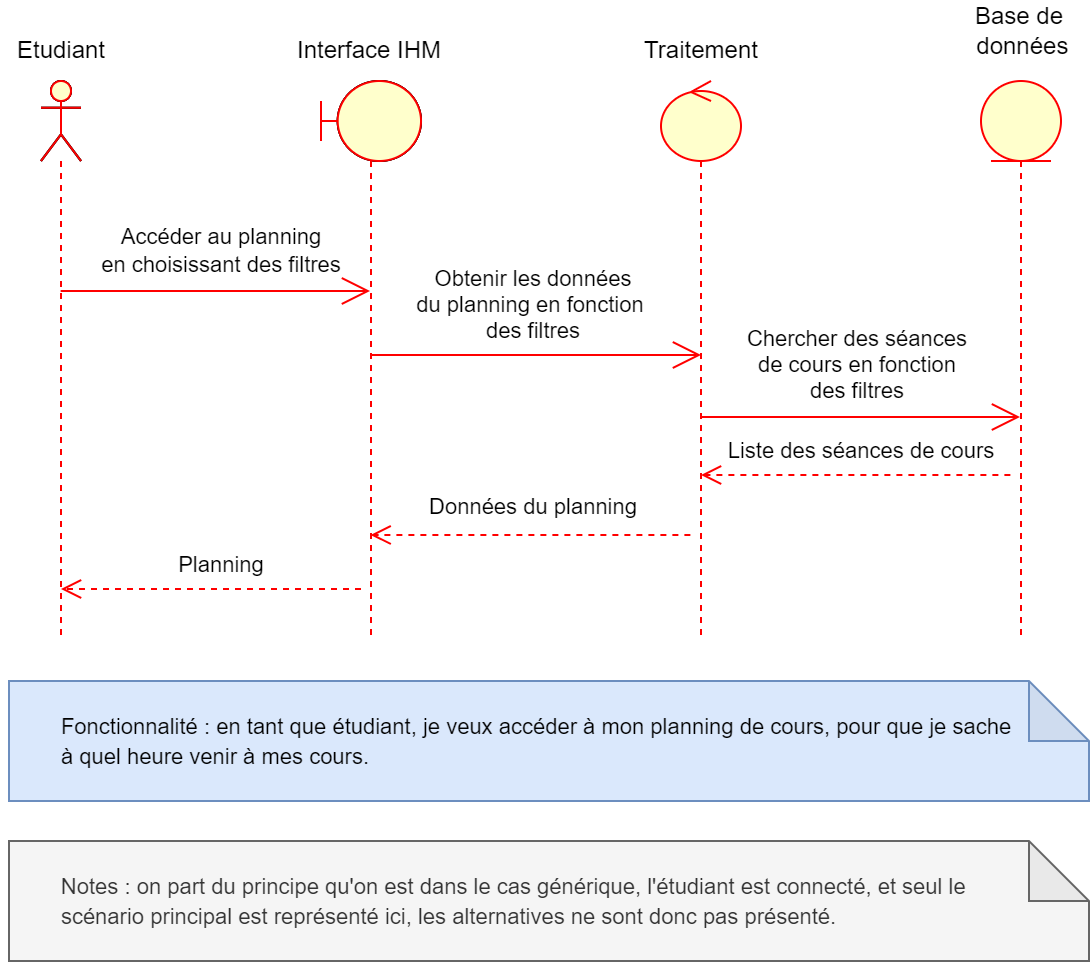

The diagram above was exported from draw.io. Its source (the exported page's mxGraphModel, read from the mxfile embedded in the PNG):
<mxGraphModel dx="1210" dy="526" grid="1" gridSize="10" guides="1" tooltips="1" connect="1" arrows="1" fold="1" page="1" pageScale="1" pageWidth="827" pageHeight="1169" math="0" shadow="0">
  <root>
    <mxCell id="0" />
    <mxCell id="1" parent="0" />
    <mxCell id="5ZMFmb87gfXMj9wm2gZ3-1" value="" style="shape=umlLifeline;participant=umlActor;perimeter=lifelinePerimeter;whiteSpace=wrap;html=1;container=1;collapsible=0;recursiveResize=0;verticalAlign=top;spacingTop=36;outlineConnect=0;" parent="1" vertex="1">
      <mxGeometry x="210" y="480" width="20" height="280" as="geometry" />
    </mxCell>
    <mxCell id="5ZMFmb87gfXMj9wm2gZ3-2" value="" style="shape=umlLifeline;participant=umlBoundary;perimeter=lifelinePerimeter;whiteSpace=wrap;html=1;container=1;collapsible=0;recursiveResize=0;verticalAlign=top;spacingTop=36;outlineConnect=0;" parent="1" vertex="1">
      <mxGeometry x="350" y="480" width="50" height="280" as="geometry" />
    </mxCell>
    <mxCell id="5ZMFmb87gfXMj9wm2gZ3-3" value="" style="shape=umlLifeline;participant=umlControl;perimeter=lifelinePerimeter;whiteSpace=wrap;html=1;container=1;collapsible=0;recursiveResize=0;verticalAlign=top;spacingTop=36;outlineConnect=0;fillColor=#FFFFCC;strokeColor=#FF0000;" parent="1" vertex="1">
      <mxGeometry x="520" y="480" width="40" height="280" as="geometry" />
    </mxCell>
    <mxCell id="5ZMFmb87gfXMj9wm2gZ3-33" value="" style="shape=umlLifeline;participant=umlBoundary;perimeter=lifelinePerimeter;whiteSpace=wrap;html=1;container=1;collapsible=0;recursiveResize=0;verticalAlign=top;spacingTop=36;outlineConnect=0;" parent="5ZMFmb87gfXMj9wm2gZ3-3" vertex="1">
      <mxGeometry x="-170" width="50" height="280" as="geometry" />
    </mxCell>
    <mxCell id="5ZMFmb87gfXMj9wm2gZ3-34" value="" style="shape=umlLifeline;participant=umlActor;perimeter=lifelinePerimeter;whiteSpace=wrap;html=1;container=1;collapsible=0;recursiveResize=0;verticalAlign=top;spacingTop=36;outlineConnect=0;" parent="5ZMFmb87gfXMj9wm2gZ3-3" vertex="1">
      <mxGeometry x="-310" width="20" height="280" as="geometry" />
    </mxCell>
    <mxCell id="5ZMFmb87gfXMj9wm2gZ3-5" value="Etudiant" style="text;html=1;align=center;verticalAlign=middle;resizable=0;points=[];autosize=1;strokeColor=none;fillColor=none;" parent="1" vertex="1">
      <mxGeometry x="190" y="455" width="60" height="20" as="geometry" />
    </mxCell>
    <mxCell id="5ZMFmb87gfXMj9wm2gZ3-6" value="Interface IHM" style="text;html=1;align=center;verticalAlign=middle;resizable=0;points=[];autosize=1;strokeColor=none;fillColor=none;" parent="1" vertex="1">
      <mxGeometry x="329" y="455" width="90" height="20" as="geometry" />
    </mxCell>
    <mxCell id="5ZMFmb87gfXMj9wm2gZ3-7" value="Traitement" style="text;html=1;align=center;verticalAlign=middle;resizable=0;points=[];autosize=1;strokeColor=none;fillColor=none;" parent="1" vertex="1">
      <mxGeometry x="505" y="455" width="70" height="20" as="geometry" />
    </mxCell>
    <mxCell id="5ZMFmb87gfXMj9wm2gZ3-9" value="" style="shape=umlLifeline;participant=umlEntity;perimeter=lifelinePerimeter;whiteSpace=wrap;html=1;container=1;collapsible=0;recursiveResize=0;verticalAlign=top;spacingTop=36;outlineConnect=0;fillColor=#FFFFCC;strokeColor=#FF0000;" parent="1" vertex="1">
      <mxGeometry x="680" y="480" width="40" height="280" as="geometry" />
    </mxCell>
    <mxCell id="5ZMFmb87gfXMj9wm2gZ3-31" value="" style="shape=umlLifeline;participant=umlBoundary;perimeter=lifelinePerimeter;whiteSpace=wrap;html=1;container=1;collapsible=0;recursiveResize=0;verticalAlign=top;spacingTop=36;outlineConnect=0;fillColor=#FFFFCC;strokeColor=#FF0000;" parent="5ZMFmb87gfXMj9wm2gZ3-9" vertex="1">
      <mxGeometry x="-330" width="50" height="280" as="geometry" />
    </mxCell>
    <mxCell id="5ZMFmb87gfXMj9wm2gZ3-32" value="" style="shape=umlLifeline;participant=umlActor;perimeter=lifelinePerimeter;whiteSpace=wrap;html=1;container=1;collapsible=0;recursiveResize=0;verticalAlign=top;spacingTop=36;outlineConnect=0;fillColor=#FFFFCC;strokeColor=#FF0000;" parent="5ZMFmb87gfXMj9wm2gZ3-9" vertex="1">
      <mxGeometry x="-470" width="20" height="280" as="geometry" />
    </mxCell>
    <mxCell id="5ZMFmb87gfXMj9wm2gZ3-10" value="Base de&lt;br&gt;&amp;nbsp;données" style="text;html=1;align=center;verticalAlign=middle;resizable=0;points=[];autosize=1;strokeColor=none;fillColor=none;" parent="1" vertex="1">
      <mxGeometry x="664" y="440" width="70" height="30" as="geometry" />
    </mxCell>
    <mxCell id="5ZMFmb87gfXMj9wm2gZ3-11" value="" style="endArrow=open;endFill=1;endSize=12;html=1;rounded=0;strokeColor=#FF0000;" parent="1" edge="1">
      <mxGeometry width="160" relative="1" as="geometry">
        <mxPoint x="219.81034482758605" y="585" as="sourcePoint" />
        <mxPoint x="374.5" y="585" as="targetPoint" />
      </mxGeometry>
    </mxCell>
    <mxCell id="5ZMFmb87gfXMj9wm2gZ3-12" value="Accéder au planning&lt;br&gt;en choisissant des filtres" style="edgeLabel;html=1;align=center;verticalAlign=middle;resizable=0;points=[];labelBackgroundColor=none;" parent="5ZMFmb87gfXMj9wm2gZ3-11" vertex="1" connectable="0">
      <mxGeometry x="-0.4094" y="2" relative="1" as="geometry">
        <mxPoint x="34" y="-19" as="offset" />
      </mxGeometry>
    </mxCell>
    <mxCell id="5ZMFmb87gfXMj9wm2gZ3-18" value="" style="endArrow=open;endFill=1;endSize=12;html=1;rounded=0;strokeColor=#FF0000;" parent="1" edge="1">
      <mxGeometry width="160" relative="1" as="geometry">
        <mxPoint x="374.81034482758605" y="617" as="sourcePoint" />
        <mxPoint x="540" y="617" as="targetPoint" />
      </mxGeometry>
    </mxCell>
    <mxCell id="5ZMFmb87gfXMj9wm2gZ3-19" value="Obtenir les données&lt;br&gt;du planning en fonction &lt;br&gt;des filtres" style="edgeLabel;html=1;align=center;verticalAlign=middle;resizable=0;points=[];" parent="5ZMFmb87gfXMj9wm2gZ3-18" vertex="1" connectable="0">
      <mxGeometry x="-0.4094" y="2" relative="1" as="geometry">
        <mxPoint x="32" y="-24" as="offset" />
      </mxGeometry>
    </mxCell>
    <mxCell id="5ZMFmb87gfXMj9wm2gZ3-20" value="" style="html=1;verticalAlign=bottom;endArrow=open;dashed=1;endSize=8;rounded=0;strokeColor=#FF0000;" parent="1" edge="1">
      <mxGeometry x="-0.0026" relative="1" as="geometry">
        <mxPoint x="534.69" y="706.9999999999999" as="sourcePoint" />
        <mxPoint x="374.81034482758605" y="707" as="targetPoint" />
        <mxPoint as="offset" />
      </mxGeometry>
    </mxCell>
    <mxCell id="5ZMFmb87gfXMj9wm2gZ3-21" value="" style="endArrow=open;endFill=1;endSize=12;html=1;rounded=0;strokeColor=#FF0000;" parent="1" edge="1">
      <mxGeometry width="160" relative="1" as="geometry">
        <mxPoint x="540.0003448275861" y="648" as="sourcePoint" />
        <mxPoint x="699.4999999999998" y="648" as="targetPoint" />
      </mxGeometry>
    </mxCell>
    <mxCell id="5ZMFmb87gfXMj9wm2gZ3-22" value="Chercher des séances&lt;br&gt;&amp;nbsp;de cours en fonction&amp;nbsp;&lt;br&gt;des filtres" style="edgeLabel;html=1;align=center;verticalAlign=middle;resizable=0;points=[];labelBackgroundColor=none;" parent="5ZMFmb87gfXMj9wm2gZ3-21" vertex="1" connectable="0">
      <mxGeometry x="-0.4094" y="2" relative="1" as="geometry">
        <mxPoint x="30" y="-25" as="offset" />
      </mxGeometry>
    </mxCell>
    <mxCell id="5ZMFmb87gfXMj9wm2gZ3-23" value="" style="html=1;verticalAlign=bottom;endArrow=open;dashed=1;endSize=8;rounded=0;strokeColor=#FF0000;" parent="1" edge="1">
      <mxGeometry x="-0.0343" relative="1" as="geometry">
        <mxPoint x="694.69" y="677" as="sourcePoint" />
        <mxPoint x="540.0003448275861" y="677" as="targetPoint" />
        <mxPoint as="offset" />
      </mxGeometry>
    </mxCell>
    <mxCell id="5ZMFmb87gfXMj9wm2gZ3-25" value="" style="html=1;verticalAlign=bottom;endArrow=open;dashed=1;endSize=8;rounded=0;strokeColor=#FF0000;" parent="1" edge="1">
      <mxGeometry x="-0.0007" relative="1" as="geometry">
        <mxPoint x="370" y="734" as="sourcePoint" />
        <mxPoint x="220.00034482758605" y="734" as="targetPoint" />
        <mxPoint as="offset" />
      </mxGeometry>
    </mxCell>
    <mxCell id="5ZMFmb87gfXMj9wm2gZ3-35" value="&lt;span style=&quot;font-size: 11px;&quot;&gt;Liste des séances de cours&lt;/span&gt;" style="text;html=1;align=center;verticalAlign=middle;resizable=0;points=[];autosize=1;strokeColor=none;fillColor=none;labelBackgroundColor=none;" parent="1" vertex="1">
      <mxGeometry x="545" y="655" width="150" height="20" as="geometry" />
    </mxCell>
    <mxCell id="5ZMFmb87gfXMj9wm2gZ3-51" value="&lt;span style=&quot;font-size: 11px ; background-color: rgb(255 , 255 , 255)&quot;&gt;Données du planning&lt;/span&gt;" style="text;html=1;align=center;verticalAlign=middle;resizable=0;points=[];autosize=1;strokeColor=none;fillColor=none;" parent="1" vertex="1">
      <mxGeometry x="396" y="683" width="120" height="20" as="geometry" />
    </mxCell>
    <mxCell id="5ZMFmb87gfXMj9wm2gZ3-52" value="&lt;span style=&quot;font-size: 11px ; background-color: rgb(255 , 255 , 255)&quot;&gt;Planning&lt;/span&gt;" style="text;html=1;align=center;verticalAlign=middle;resizable=0;points=[];autosize=1;strokeColor=none;fillColor=none;" parent="1" vertex="1">
      <mxGeometry x="270" y="712" width="60" height="20" as="geometry" />
    </mxCell>
    <mxCell id="5ZMFmb87gfXMj9wm2gZ3-54" value="&lt;font style=&quot;font-size: 11px&quot;&gt;&amp;nbsp; &amp;nbsp;&lt;span style=&quot;white-space: pre&quot;&gt;&#09;&lt;/span&gt;Notes : on part du principe qu'on est dans le cas générique, l'étudiant est connecté, et seul&amp;nbsp;le &lt;span style=&quot;white-space: pre&quot;&gt;&#09;&lt;/span&gt;scénario&amp;nbsp;principal est représenté ici, les alternatives ne sont donc pas présenté.&lt;br&gt;&lt;/font&gt;" style="shape=note;whiteSpace=wrap;html=1;backgroundOutline=1;darkOpacity=0.05;fontFamily=Helvetica;fontSize=12;fontColor=#333333;strokeColor=#666666;fillColor=#f5f5f5;align=left;" parent="1" vertex="1">
      <mxGeometry x="194" y="860" width="540" height="60" as="geometry" />
    </mxCell>
    <mxCell id="5ZMFmb87gfXMj9wm2gZ3-55" value="&lt;font style=&quot;font-size: 11px&quot;&gt;&lt;span style=&quot;white-space: pre&quot;&gt;&#09;&lt;/span&gt;Fonctionnalité : en tant que étudiant, je veux accéder à mon planning de cours, pour que je sache &lt;br&gt;&lt;span style=&quot;white-space: pre&quot;&gt;&#09;&lt;/span&gt;à quel heure venir à mes cours.&lt;br&gt;&lt;/font&gt;" style="shape=note;whiteSpace=wrap;html=1;backgroundOutline=1;darkOpacity=0.05;fontFamily=Helvetica;fontSize=12;strokeColor=#6c8ebf;fillColor=#dae8fc;align=left;" parent="1" vertex="1">
      <mxGeometry x="194" y="780" width="540" height="60" as="geometry" />
    </mxCell>
  </root>
</mxGraphModel>